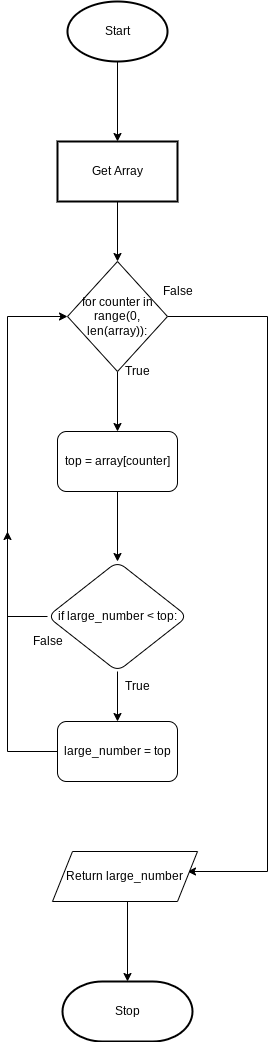

The diagram above was exported from draw.io. Its source (the exported page's mxGraphModel, read from the mxfile embedded in the PNG):
<mxGraphModel dx="834" dy="1730" grid="1" gridSize="10" guides="1" tooltips="1" connect="1" arrows="1" fold="1" page="1" pageScale="1" pageWidth="827" pageHeight="1169" math="0" shadow="0">
  <root>
    <mxCell id="0" />
    <mxCell id="1" parent="0" />
    <mxCell id="35" value="" style="edgeStyle=none;html=1;" edge="1" parent="1" source="2" target="34">
      <mxGeometry relative="1" as="geometry" />
    </mxCell>
    <mxCell id="2" value="Start" style="strokeWidth=2;html=1;shape=mxgraph.flowchart.start_1;whiteSpace=wrap;" parent="1" vertex="1">
      <mxGeometry x="230" y="-100" width="100" height="60" as="geometry" />
    </mxCell>
    <mxCell id="6" value="Stop" style="strokeWidth=2;html=1;shape=mxgraph.flowchart.terminator;whiteSpace=wrap;" parent="1" vertex="1">
      <mxGeometry x="225" y="880" width="130" height="60" as="geometry" />
    </mxCell>
    <mxCell id="12" value="" style="edgeStyle=none;html=1;" parent="1" source="10" target="11" edge="1">
      <mxGeometry relative="1" as="geometry" />
    </mxCell>
    <mxCell id="20" style="edgeStyle=orthogonalEdgeStyle;html=1;rounded=0;entryX=1;entryY=0.5;entryDx=0;entryDy=0;" parent="1" source="10" edge="1">
      <mxGeometry relative="1" as="geometry">
        <mxPoint x="350" y="770" as="targetPoint" />
        <Array as="points">
          <mxPoint x="430" y="215" />
          <mxPoint x="430" y="770" />
        </Array>
      </mxGeometry>
    </mxCell>
    <mxCell id="10" value="for counter in range(0, len(array)):" style="rhombus;whiteSpace=wrap;html=1;" parent="1" vertex="1">
      <mxGeometry x="230" y="160" width="100" height="110" as="geometry" />
    </mxCell>
    <mxCell id="15" value="" style="edgeStyle=none;html=1;" parent="1" source="11" target="13" edge="1">
      <mxGeometry relative="1" as="geometry" />
    </mxCell>
    <mxCell id="11" value="top = array[counter]" style="rounded=1;whiteSpace=wrap;html=1;" parent="1" vertex="1">
      <mxGeometry x="220" y="330" width="120" height="60" as="geometry" />
    </mxCell>
    <mxCell id="17" value="" style="edgeStyle=none;html=1;" parent="1" source="13" target="16" edge="1">
      <mxGeometry relative="1" as="geometry" />
    </mxCell>
    <mxCell id="21" style="edgeStyle=orthogonalEdgeStyle;rounded=0;html=1;exitX=0;exitY=0.5;exitDx=0;exitDy=0;entryX=0;entryY=0.5;entryDx=0;entryDy=0;" parent="1" source="13" target="10" edge="1">
      <mxGeometry relative="1" as="geometry">
        <Array as="points">
          <mxPoint x="170" y="515" />
          <mxPoint x="170" y="215" />
        </Array>
      </mxGeometry>
    </mxCell>
    <mxCell id="13" value="if large_number &amp;lt; top:" style="rhombus;whiteSpace=wrap;html=1;rounded=1;" parent="1" vertex="1">
      <mxGeometry x="210" y="460" width="140" height="110" as="geometry" />
    </mxCell>
    <mxCell id="29" style="edgeStyle=orthogonalEdgeStyle;rounded=0;html=1;" parent="1" source="16" edge="1">
      <mxGeometry relative="1" as="geometry">
        <mxPoint x="170" y="430" as="targetPoint" />
      </mxGeometry>
    </mxCell>
    <mxCell id="16" value="large_number = top" style="whiteSpace=wrap;html=1;rounded=1;" parent="1" vertex="1">
      <mxGeometry x="220" y="620" width="120" height="60" as="geometry" />
    </mxCell>
    <mxCell id="28" style="edgeStyle=orthogonalEdgeStyle;rounded=0;html=1;" parent="1" target="6" edge="1">
      <mxGeometry relative="1" as="geometry">
        <mxPoint x="300" y="810" as="targetPoint" />
        <mxPoint x="290" y="800" as="sourcePoint" />
      </mxGeometry>
    </mxCell>
    <mxCell id="30" value="True" style="text;html=1;align=center;verticalAlign=middle;resizable=0;points=[];autosize=1;strokeColor=none;fillColor=none;" parent="1" vertex="1">
      <mxGeometry x="280" y="260" width="40" height="20" as="geometry" />
    </mxCell>
    <mxCell id="31" value="False" style="text;html=1;align=center;verticalAlign=middle;resizable=0;points=[];autosize=1;strokeColor=none;fillColor=none;" parent="1" vertex="1">
      <mxGeometry x="320" y="180" width="40" height="20" as="geometry" />
    </mxCell>
    <mxCell id="32" value="False" style="text;html=1;align=center;verticalAlign=middle;resizable=0;points=[];autosize=1;strokeColor=none;fillColor=none;" parent="1" vertex="1">
      <mxGeometry x="190" y="530" width="40" height="20" as="geometry" />
    </mxCell>
    <mxCell id="33" value="True" style="text;html=1;align=center;verticalAlign=middle;resizable=0;points=[];autosize=1;strokeColor=none;fillColor=none;" parent="1" vertex="1">
      <mxGeometry x="280" y="575" width="40" height="20" as="geometry" />
    </mxCell>
    <mxCell id="36" value="" style="edgeStyle=none;html=1;" edge="1" parent="1" source="34" target="10">
      <mxGeometry relative="1" as="geometry" />
    </mxCell>
    <mxCell id="34" value="Get Array" style="whiteSpace=wrap;html=1;strokeWidth=2;" vertex="1" parent="1">
      <mxGeometry x="220" y="40" width="120" height="60" as="geometry" />
    </mxCell>
    <mxCell id="37" value="&lt;span&gt;Return large_number&lt;/span&gt;" style="shape=parallelogram;perimeter=parallelogramPerimeter;whiteSpace=wrap;html=1;fixedSize=1;" vertex="1" parent="1">
      <mxGeometry x="215" y="750" width="145" height="50" as="geometry" />
    </mxCell>
  </root>
</mxGraphModel>